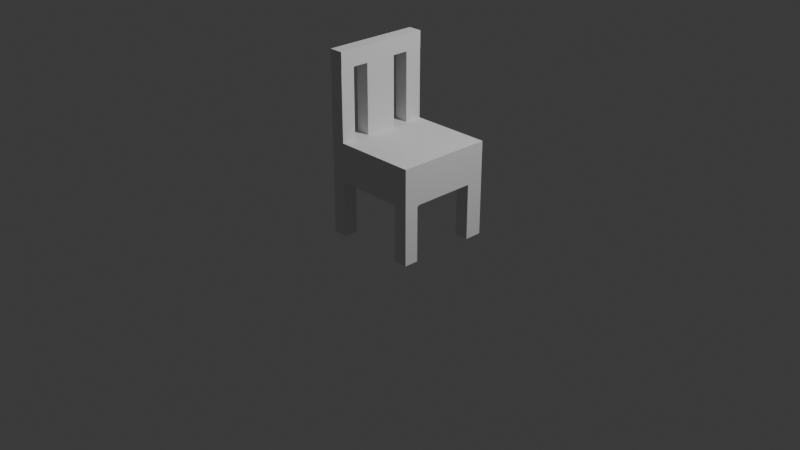 # Source: Chair.blend  (saved by Blender 5.3.31; exported with 4.5.12 LTS)
import bpy
from mathutils import Matrix  # noqa: F401  (used for matrix-valued properties, if any)

bpy.ops.wm.read_factory_settings(use_empty=True)
scene = bpy.context.scene
scene.name = 'Scene'

# ---- collections
col_collection = bpy.data.collections.new('Collection'); scene.collection.children.link(col_collection)

# ---- world
world_world = bpy.data.worlds.new('World'); scene.world = world_world
world_world.use_nodes = True; world_world.node_tree.nodes.clear()
_N = world_world.node_tree.nodes; _L = world_world.node_tree.links
n0 = _N.new('ShaderNodeOutputWorld'); n0.name = 'World Output'; n0.location = (200, 100)
n1 = _N.new('ShaderNodeBackground'); n1.name = 'Background'; n1.location = (-200, 100)
n1.inputs[0].default_value = (0.05088, 0.05088, 0.05088, 1.0)
_L.new(n1.outputs[0], n0.inputs[0])
n0.is_active_output = True
world_world.color = (0.05088, 0.05088, 0.05088)
world_world.sun_shadow_jitter_overblur = 0.0

# ---- cameras
cam_camera = bpy.data.cameras.new('Camera')
cam_camera.clip_end = 100.0
cam_camera.ortho_scale = 7.314

# ---- lights
light_light = bpy.data.lights.new('Light', 'POINT')
light_light.energy = 1000.0
light_light.shadow_soft_size = 0.1

# ---- meshes
me_cube_003 = bpy.data.meshes.new('Cube.003')
me_cube_003.from_pydata([(-0.2044, -0.6682, 0.5916), (-0.2044, -0.6682, 0.9916), (-0.2044, 0.3318, 0.5916), (-0.2044, 0.3318, 0.9916), (0.7956, -0.6682, 0.5916), (0.7956, -0.6682, 0.9916), (0.7956, 0.3318, 0.5916), (0.7956, 0.3318, 0.9916), (-0.2044, 0.1511, 0.5916), (-0.2044, 0.1511, 0.9916), (0.7956, 0.1511, 0.5916), (0.7956, 0.1511, 0.9916), (-0.2044, -0.519, 0.5916), (0.7956, -0.519, 0.9916), (-0.2044, -0.519, 0.9916), (0.7956, -0.519, 0.5916), (-0.05763, 0.3318, 0.5916), (-0.05763, 0.3318, 0.9916), (-0.05763, -0.6682, 0.5916), (-0.05763, -0.6682, 0.9916), (-0.05763, 0.1511, 0.9916), (-0.05763, 0.1511, 0.5916), (-0.05763, -0.519, 0.9916), (-0.05763, -0.519, 0.5916), (0.6481, 0.3318, 0.9916), (0.6481, -0.6682, 0.5916), (0.6481, 0.1511, 0.9916), (0.6481, -0.519, 0.9916), (0.6481, 0.3318, 0.5916), (0.6481, -0.6682, 0.9916), (0.6481, 0.1511, 0.5916), (0.6481, -0.519, 0.5916), (-0.2044, -0.519, 0.01337), (-0.2044, -0.6682, 0.01337), (-0.05763, 0.3318, 0.01337), (-0.2044, 0.3318, 0.01337), (0.7956, 0.1511, 0.01337), (0.7956, 0.3318, 0.01337), (0.6481, -0.6682, 0.01337), (0.7956, -0.6682, 0.01337), (-0.2044, 0.1511, 0.01337), (-0.05763, 0.1511, 0.01337), (0.7956, -0.519, 0.01337), (-0.05763, -0.519, 0.01337), (-0.05763, -0.6682, 0.01337), (0.6481, 0.3318, 0.01337), (0.6481, 0.1511, 0.01337), (0.6481, -0.519, 0.01337), (-0.2044, -0.184, 0.9916), (0.7956, -0.184, 0.5916), (-0.2044, -0.184, 0.5916), (0.7956, -0.184, 0.9916), (-0.05763, -0.184, 0.5916), (-0.05763, -0.184, 0.9916), (0.6481, -0.184, 0.9916), (0.6481, -0.184, 0.5916), (-0.2044, -0.01642, 0.9916), (0.7956, -0.01642, 0.5916), (-0.2044, -0.01642, 0.5916), (0.7956, -0.01642, 0.9916), (-0.05763, -0.01642, 0.5916), (-0.05763, -0.01642, 0.9916), (0.6481, -0.01642, 0.9916), (0.6481, -0.01642, 0.5916), (-0.2044, -0.3515, 0.5916), (0.7956, -0.3515, 0.9916), (-0.05763, -0.3515, 0.5916), (-0.05763, -0.3515, 0.9916), (0.6481, -0.3515, 0.9916), (0.6481, -0.3515, 0.5916), (-0.2044, -0.3515, 0.9916), (0.7956, -0.3515, 0.5916), (-0.2044, 0.1511, 1.711), (-0.2044, 0.3318, 1.711), (-0.05763, -0.6682, 1.711), (-0.2044, -0.6682, 1.711), (-0.2044, -0.519, 1.711), (-0.05763, 0.3318, 1.711), (-0.05763, 0.1511, 1.711), (-0.05763, -0.519, 1.711), (-0.2044, -0.3515, 1.711), (-0.2044, -0.184, 1.711), (-0.05763, -0.01642, 1.711), (-0.05763, -0.184, 1.711), (-0.2044, -0.01642, 1.711), (-0.05763, -0.3515, 1.711), (-0.2044, -0.3515, 1.881), (-0.2044, -0.184, 1.881), (-0.05763, -0.01642, 1.881), (-0.05763, -0.184, 1.881), (-0.2044, -0.01642, 1.881), (-0.05763, -0.3515, 1.881), (-0.2044, -0.6659, 1.711), (-0.05763, -0.6659, 1.711), (-0.2044, -0.6659, 1.881), (-0.05763, -0.6659, 1.881), (-0.2044, 0.3342, 1.711), (-0.05763, 0.3342, 1.711), (-0.2044, 0.3342, 1.881), (-0.05763, 0.3342, 1.881)], [], [(8, 9, 3, 2), (28, 24, 7, 6), (15, 13, 5, 4), (18, 19, 1, 0), (23, 18, 44, 43), (14, 1, 75, 76), (17, 3, 73, 77), (2, 16, 34, 35), (6, 7, 11, 10), (58, 56, 9, 8), (0, 1, 14, 12), (67, 70, 14, 22), (69, 71, 15, 31), (71, 65, 13, 15), (64, 66, 23, 12), (68, 67, 22, 27), (12, 23, 43, 32), (24, 17, 20, 26), (27, 22, 19, 29), (28, 6, 37, 45), (25, 29, 19, 18), (2, 3, 17, 16), (4, 5, 29, 25), (13, 27, 29, 5), (7, 24, 26, 11), (65, 68, 27, 13), (66, 69, 31, 23), (16, 28, 30, 21), (23, 31, 25, 18), (16, 17, 24, 28), (47, 42, 39, 38), (45, 37, 36, 46), (35, 34, 41, 40), (32, 43, 44, 33), (8, 2, 35, 40), (30, 28, 45, 46), (10, 30, 46, 36), (25, 31, 47, 38), (31, 15, 42, 47), (6, 10, 36, 37), (0, 12, 32, 33), (18, 0, 33, 44), (15, 4, 39, 42), (16, 21, 41, 34), (21, 8, 40, 41), (4, 25, 38, 39), (60, 63, 55, 52), (59, 62, 54, 51), (62, 61, 53, 54), (58, 60, 52, 50), (57, 59, 51, 49), (63, 57, 49, 55), (70, 67, 85, 80), (64, 70, 48, 50), (20, 9, 56, 61), (30, 10, 57, 63), (10, 11, 59, 57), (8, 21, 60, 58), (26, 20, 61, 62), (11, 26, 62, 59), (21, 30, 63, 60), (50, 48, 56, 58), (12, 14, 70, 64), (52, 55, 69, 66), (51, 54, 68, 65), (54, 53, 67, 68), (50, 52, 66, 64), (49, 51, 65, 71), (55, 49, 71, 69), (61, 56, 84, 82), (79, 76, 75, 74), (77, 73, 72, 78), (84, 81, 87, 90), (85, 83, 89, 91), (53, 61, 82, 83), (67, 53, 83, 85), (3, 9, 72, 73), (20, 17, 77, 78), (9, 20, 78, 72), (19, 22, 79, 74), (48, 70, 80, 81), (1, 19, 74, 75), (56, 48, 81, 84), (22, 14, 76, 79), (88, 90, 87, 89), (89, 87, 86, 91), (83, 82, 88, 89), (80, 85, 93, 92), (88, 82, 97, 99), (81, 80, 86, 87), (92, 93, 95, 94), (91, 86, 94, 95), (86, 80, 92, 94), (85, 91, 95, 93), (97, 96, 98, 99), (82, 84, 96, 97), (90, 88, 99, 98), (84, 90, 98, 96)])
_uv = me_cube_003.uv_layers.new(name='UVMap')
_uv.uv.foreach_set('vector', [0.2238, 0.3523, 0.2238, 0.243, 0.2732, 0.243, 0.2732, 0.3523, 0.5068, 0.3057, 0.5068, 0.1964, 0.547, 0.1964, 0.547, 0.3057, 0.6563, 0.3139, 0.547, 0.3139, 0.547, 0.2732, 0.6563, 0.2732, 0.2331, 0.816, 0.2331, 0.7067, 0.2732, 0.7067, 0.2732, 0.816, 0.919, 0.0, 0.9597, 0.0, 0.9597, 0.158, 0.919, 0.158, 0.04075, 0.243, 0.0, 0.243, 0.0, 0.04656, 0.04075, 0.04656, 0.3139, 0.1964, 0.2738, 0.1964, 0.2738, 0.0, 0.3139, 0.0, 0.2738, 0.3057, 0.3139, 0.3057, 0.3139, 0.4637, 0.2738, 0.4637, 0.6563, 0.5464, 0.547, 0.5464, 0.547, 0.497, 0.6563, 0.497, 0.1781, 0.3523, 0.1781, 0.243, 0.2238, 0.243, 0.2238, 0.3523, 0.0, 0.3523, 0.0, 0.243, 0.04075, 0.243, 0.04075, 0.3523, 0.3597, 0.7434, 0.3597, 0.7834, 0.3139, 0.7834, 0.3139, 0.7434, 0.6336, 0.2329, 0.6336, 0.2732, 0.5878, 0.2732, 0.5878, 0.2329, 0.6563, 0.3597, 0.547, 0.3597, 0.547, 0.3139, 0.6563, 0.3139, 0.6336, -2.769e-08, 0.6336, 0.04009, 0.5878, 0.04009, 0.5878, -2.569e-08, 0.3597, 0.5505, 0.3597, 0.7434, 0.3139, 0.7434, 0.3139, 0.5505, 0.919, 0.6319, 0.9591, 0.6319, 0.9591, 0.7899, 0.919, 0.7899, 0.5464, 0.5505, 0.5464, 0.7434, 0.497, 0.7434, 0.497, 0.5505, 0.3139, 0.5505, 0.3139, 0.7434, 0.2732, 0.7434, 0.2732, 0.5505, 0.5068, 0.3057, 0.547, 0.3057, 0.547, 0.4637, 0.5068, 0.4637, 0.04029, 0.816, 0.04029, 0.7067, 0.2331, 0.7067, 0.2331, 0.816, 0.2738, 0.3057, 0.2738, 0.1964, 0.3139, 0.1964, 0.3139, 0.3057, 0.0, 0.816, 0.0, 0.7067, 0.04029, 0.7067, 0.04029, 0.816, 0.3139, 0.5102, 0.3139, 0.5505, 0.2732, 0.5505, 0.2732, 0.5102, 0.5464, 0.5102, 0.5464, 0.5505, 0.497, 0.5505, 0.497, 0.5102, 0.3597, 0.5102, 0.3597, 0.5505, 0.3139, 0.5505, 0.3139, 0.5102, 0.6336, 0.04009, 0.6336, 0.2329, 0.5878, 0.2329, 0.5878, 0.04009, 0.8202, 0.04009, 0.8202, 0.2329, 0.7709, 0.2329, 0.7709, 0.04009, 0.5878, 0.04009, 0.5878, 0.2329, 0.547, 0.2329, 0.547, 0.04009, 0.3139, 0.3057, 0.3139, 0.1964, 0.5068, 0.1964, 0.5068, 0.3057, 1.0, 0.4636, 0.9597, 0.4636, 0.9597, 0.4229, 1.0, 0.4229, 1.0, 0.231, 0.9597, 0.231, 0.9597, 0.1817, 1.0, 0.1817, 0.9998, 0.2804, 0.9597, 0.2804, 0.9597, 0.231, 0.9998, 0.231, 0.9998, 0.5044, 0.9597, 0.5044, 0.9597, 0.4636, 0.9998, 0.4636, 0.2238, 0.3523, 0.2732, 0.3523, 0.2732, 0.5102, 0.2238, 0.5102, 0.8696, 0.7473, 0.919, 0.7473, 0.919, 0.9053, 0.8696, 0.9053, 0.919, 0.316, 0.9592, 0.316, 0.9592, 0.4739, 0.919, 0.4739, 0.919, 0.158, 0.9597, 0.158, 0.9597, 0.316, 0.919, 0.316, 0.919, 0.4739, 0.9592, 0.4739, 0.9592, 0.6319, 0.919, 0.6319, 0.6563, 0.5464, 0.6563, 0.497, 0.8143, 0.497, 0.8143, 0.5464, 0.0, 0.3523, 0.04075, 0.3523, 0.04075, 0.5102, 0.0, 0.5102, 0.2331, 0.816, 0.2732, 0.816, 0.2732, 0.9739, 0.2331, 0.9739, 0.6563, 0.3139, 0.6563, 0.2732, 0.8143, 0.2732, 0.8143, 0.3139, 0.8696, 0.5893, 0.919, 0.5893, 0.919, 0.7473, 0.8696, 0.7473, 0.919, 0.7899, 0.9591, 0.7899, 0.9591, 0.9479, 0.919, 0.9479, 0.0, 0.816, 0.04029, 0.816, 0.04029, 0.9739, 0.0, 0.9739, 0.7251, 0.04009, 0.7251, 0.2329, 0.6793, 0.2329, 0.6793, 0.04009, 0.4513, 0.5102, 0.4513, 0.5505, 0.4055, 0.5505, 0.4055, 0.5102, 0.4513, 0.5505, 0.4513, 0.7434, 0.4055, 0.7434, 0.4055, 0.5505, 0.7251, -3.17e-08, 0.7251, 0.04009, 0.6793, 0.04009, 0.6793, -2.969e-08, 0.6563, 0.4513, 0.547, 0.4513, 0.547, 0.4055, 0.6563, 0.4055, 0.7251, 0.2329, 0.7251, 0.2732, 0.6793, 0.2732, 0.6793, 0.2329, 0.8603, 0.8625, 0.8202, 0.8625, 0.8202, 0.6661, 0.8603, 0.6661, 0.08652, 0.3523, 0.08652, 0.243, 0.1323, 0.243, 0.1323, 0.3523, 0.497, 0.7434, 0.497, 0.7834, 0.4513, 0.7834, 0.4513, 0.7434, 0.7709, 0.2329, 0.7709, 0.2732, 0.7251, 0.2732, 0.7251, 0.2329, 0.6563, 0.497, 0.547, 0.497, 0.547, 0.4513, 0.6563, 0.4513, 0.7709, -3.37e-08, 0.7709, 0.04009, 0.7251, 0.04009, 0.7251, -3.17e-08, 0.497, 0.5505, 0.497, 0.7434, 0.4513, 0.7434, 0.4513, 0.5505, 0.497, 0.5102, 0.497, 0.5505, 0.4513, 0.5505, 0.4513, 0.5102, 0.7709, 0.04009, 0.7709, 0.2329, 0.7251, 0.2329, 0.7251, 0.04009, 0.1323, 0.3523, 0.1323, 0.243, 0.1781, 0.243, 0.1781, 0.3523, 0.04075, 0.3523, 0.04075, 0.243, 0.08652, 0.243, 0.08652, 0.3523, 0.6793, 0.04009, 0.6793, 0.2329, 0.6336, 0.2329, 0.6336, 0.04009, 0.4055, 0.5102, 0.4055, 0.5505, 0.3597, 0.5505, 0.3597, 0.5102, 0.4055, 0.5505, 0.4055, 0.7434, 0.3597, 0.7434, 0.3597, 0.5505, 0.6793, -2.969e-08, 0.6793, 0.04009, 0.6336, 0.04009, 0.6336, -2.769e-08, 0.6563, 0.4055, 0.547, 0.4055, 0.547, 0.3597, 0.6563, 0.3597, 0.6793, 0.2329, 0.6793, 0.2732, 0.6336, 0.2732, 0.6336, 0.2329, 0.9097, 0.1964, 0.8696, 0.1964, 0.8696, 0.0, 0.9097, 0.0, 0.9998, 0.5451, 0.9597, 0.5451, 0.9597, 0.5044, 0.9998, 0.5044, 0.9998, 0.3298, 0.9597, 0.3298, 0.9597, 0.2804, 0.9998, 0.2804, 0.1781, 0.04656, 0.1323, 0.04656, 0.1323, 0.0, 0.1781, 0.0, 0.5936, 0.6323, 0.5936, 0.6781, 0.547, 0.6781, 0.547, 0.6323, 0.79, 0.6781, 0.79, 0.7238, 0.5936, 0.7238, 0.5936, 0.6781, 0.79, 0.6323, 0.79, 0.6781, 0.5936, 0.6781, 0.5936, 0.6323, 0.2732, 0.243, 0.2238, 0.243, 0.2238, 0.04656, 0.2732, 0.04656, 0.8696, 0.4697, 0.8202, 0.4697, 0.8202, 0.2732, 0.8696, 0.2732, 0.9097, 0.3929, 0.8696, 0.3929, 0.8696, 0.1964, 0.9097, 0.1964, 0.861, 0.6661, 0.8202, 0.6661, 0.8202, 0.4697, 0.861, 0.4697, 0.1323, 0.243, 0.08652, 0.243, 0.08652, 0.04656, 0.1323, 0.04656, 0.2732, 0.7067, 0.2331, 0.7067, 0.2331, 0.5102, 0.2732, 0.5102, 0.1781, 0.243, 0.1323, 0.243, 0.1323, 0.04656, 0.1781, 0.04656, 0.9097, 0.5893, 0.8696, 0.5893, 0.8696, 0.3929, 0.9097, 0.3929, 0.8603, 0.1774, 0.8202, 0.1774, 0.8202, 0.1317, 0.8603, 0.1317, 0.8603, 0.1317, 0.8202, 0.1317, 0.8202, 0.0859, 0.8603, 0.0859, 0.5936, 0.6781, 0.5936, 0.7238, 0.547, 0.7238, 0.547, 0.6781, 0.9998, 0.1817, 0.9597, 0.1817, 0.9597, 0.09578, 0.9998, 0.09578, 0.547, 0.7238, 0.5936, 0.7238, 0.5936, 0.8196, 0.547, 0.8196, 0.1323, 0.04656, 0.08652, 0.04656, 0.08652, 0.0, 0.1323, 0.0, 0.9998, 0.3763, 0.9597, 0.3763, 0.9597, 0.3298, 0.9998, 0.3298, 0.8603, 0.0859, 0.8202, 0.0859, 0.8202, 0.0, 0.8603, 0.0, 0.08652, 0.0, 0.08652, 0.04656, 0.0006251, 0.04656, 0.0006251, 0.0, 0.5936, 0.6323, 0.547, 0.6323, 0.547, 0.5464, 0.5936, 0.5464, 0.9998, 0.4229, 0.9597, 0.4229, 0.9597, 0.3763, 0.9998, 0.3763, 0.9597, 0.0, 0.9998, 0.0, 0.9998, 0.09578, 0.9597, 0.09578, 0.8202, 0.1774, 0.8603, 0.1774, 0.8603, 0.2732, 0.8202, 0.2732, 0.1781, 0.04656, 0.1781, 0.0, 0.2738, 0.0, 0.2738, 0.04656])
me_cube_003.update()

# ---- objects
ob_light = bpy.data.objects.new('Light', light_light)
ob_camera = bpy.data.objects.new('Camera', cam_camera)
ob_chair = bpy.data.objects.new('Chair', me_cube_003)

# ---- transforms, parenting, visibility, modifiers, constraints
ob_light.location = (4.076, 1.005, 5.904)
ob_light.rotation_euler = (0.6503, 0.05522, 1.866)
ob_light.lock_rotations_4d = False
ob_light.empty_display_type = 'ARROWS'
ob_light.color = (0.0, 0.0, 0.0, 0.0)
ob_light.lineart.crease_threshold = 0.0
ob_camera.location = (7.359, -6.926, 4.958)
ob_camera.rotation_euler = (1.109, 0.0, 0.8149)
ob_camera.lock_rotations_4d = False
ob_camera.empty_display_type = 'ARROWS'
ob_camera.color = (0.0, 0.0, 0.0, 0.0)
ob_camera.display_type = 'WIRE'
ob_camera.lineart.crease_threshold = 0.0
ob_chair.location = (0.0, 0.0, 0.0)

# ---- collection membership
col_collection.objects.link(ob_light)
col_collection.objects.link(ob_camera)
col_collection.objects.link(ob_chair)

# ---- scene / render settings (as saved in the file)
scene.camera = ob_camera
scene.frame_start = 1; scene.frame_end = 250; scene.frame_set(1)
scene.render.engine = 'BLENDER_EEVEE_NEXT'
scene.render.bake_bias = 0.0
scene.render.bake_samples = 0
scene.render.compositor_device = 'GPU'
scene.eevee.use_volume_custom_range = False
scene.eevee.fast_gi_thickness_near = 0.1
scene.eevee.fast_gi_thickness_far = 0.0
scene.eevee.ray_tracing_options.screen_trace_thickness = 0.1
bpy.context.view_layer.update()
